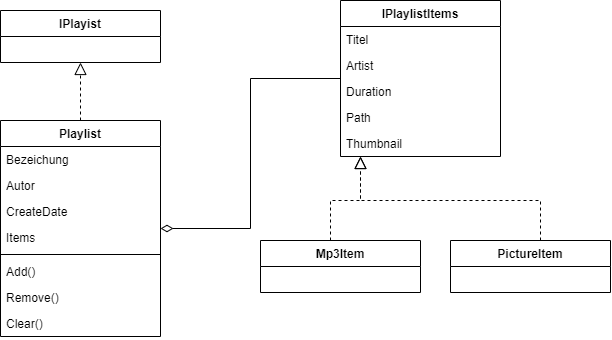

The diagram above was exported from draw.io. Its source (the exported page's mxGraphModel, read from the mxfile embedded in the PNG):
<mxGraphModel dx="895" dy="658" grid="1" gridSize="10" guides="1" tooltips="1" connect="1" arrows="1" fold="1" page="1" pageScale="1" pageWidth="827" pageHeight="1169" math="0" shadow="0">
  <root>
    <mxCell id="0" />
    <mxCell id="1" parent="0" />
    <mxCell id="65" style="edgeStyle=orthogonalEdgeStyle;html=1;endArrow=block;endFill=0;endSize=10;dashed=1;" edge="1" parent="1" source="7" target="62">
      <mxGeometry relative="1" as="geometry" />
    </mxCell>
    <mxCell id="7" value="Playlist" style="swimlane;fontStyle=1;align=center;verticalAlign=top;childLayout=stackLayout;horizontal=1;startSize=26;horizontalStack=0;resizeParent=1;resizeParentMax=0;resizeLast=0;collapsible=1;marginBottom=0;" vertex="1" parent="1">
      <mxGeometry x="120" y="240" width="160" height="216" as="geometry" />
    </mxCell>
    <mxCell id="8" value="Bezeichung" style="text;strokeColor=none;fillColor=none;align=left;verticalAlign=top;spacingLeft=4;spacingRight=4;overflow=hidden;rotatable=0;points=[[0,0.5],[1,0.5]];portConstraint=eastwest;" vertex="1" parent="7">
      <mxGeometry y="26" width="160" height="26" as="geometry" />
    </mxCell>
    <mxCell id="11" value="Autor" style="text;strokeColor=none;fillColor=none;align=left;verticalAlign=top;spacingLeft=4;spacingRight=4;overflow=hidden;rotatable=0;points=[[0,0.5],[1,0.5]];portConstraint=eastwest;" vertex="1" parent="7">
      <mxGeometry y="52" width="160" height="26" as="geometry" />
    </mxCell>
    <mxCell id="12" value="CreateDate" style="text;strokeColor=none;fillColor=none;align=left;verticalAlign=top;spacingLeft=4;spacingRight=4;overflow=hidden;rotatable=0;points=[[0,0.5],[1,0.5]];portConstraint=eastwest;" vertex="1" parent="7">
      <mxGeometry y="78" width="160" height="26" as="geometry" />
    </mxCell>
    <mxCell id="13" value="Items" style="text;strokeColor=none;fillColor=none;align=left;verticalAlign=top;spacingLeft=4;spacingRight=4;overflow=hidden;rotatable=0;points=[[0,0.5],[1,0.5]];portConstraint=eastwest;" vertex="1" parent="7">
      <mxGeometry y="104" width="160" height="26" as="geometry" />
    </mxCell>
    <mxCell id="9" value="" style="line;strokeWidth=1;fillColor=none;align=left;verticalAlign=middle;spacingTop=-1;spacingLeft=3;spacingRight=3;rotatable=0;labelPosition=right;points=[];portConstraint=eastwest;" vertex="1" parent="7">
      <mxGeometry y="130" width="160" height="8" as="geometry" />
    </mxCell>
    <mxCell id="10" value="Add()" style="text;strokeColor=none;fillColor=none;align=left;verticalAlign=top;spacingLeft=4;spacingRight=4;overflow=hidden;rotatable=0;points=[[0,0.5],[1,0.5]];portConstraint=eastwest;" vertex="1" parent="7">
      <mxGeometry y="138" width="160" height="26" as="geometry" />
    </mxCell>
    <mxCell id="14" value="Remove()" style="text;strokeColor=none;fillColor=none;align=left;verticalAlign=top;spacingLeft=4;spacingRight=4;overflow=hidden;rotatable=0;points=[[0,0.5],[1,0.5]];portConstraint=eastwest;" vertex="1" parent="7">
      <mxGeometry y="164" width="160" height="26" as="geometry" />
    </mxCell>
    <mxCell id="15" value="Clear()" style="text;strokeColor=none;fillColor=none;align=left;verticalAlign=top;spacingLeft=4;spacingRight=4;overflow=hidden;rotatable=0;points=[[0,0.5],[1,0.5]];portConstraint=eastwest;" vertex="1" parent="7">
      <mxGeometry y="190" width="160" height="26" as="geometry" />
    </mxCell>
    <mxCell id="66" style="edgeStyle=orthogonalEdgeStyle;html=1;endArrow=diamondThin;endFill=0;endSize=10;rounded=0;" edge="1" parent="1" source="16" target="7">
      <mxGeometry relative="1" as="geometry" />
    </mxCell>
    <mxCell id="16" value="IPlaylistItems" style="swimlane;fontStyle=1;align=center;verticalAlign=top;childLayout=stackLayout;horizontal=1;startSize=26;horizontalStack=0;resizeParent=1;resizeParentMax=0;resizeLast=0;collapsible=1;marginBottom=0;" vertex="1" parent="1">
      <mxGeometry x="460" y="120" width="160" height="156" as="geometry" />
    </mxCell>
    <mxCell id="17" value="Titel" style="text;strokeColor=none;fillColor=none;align=left;verticalAlign=top;spacingLeft=4;spacingRight=4;overflow=hidden;rotatable=0;points=[[0,0.5],[1,0.5]];portConstraint=eastwest;" vertex="1" parent="16">
      <mxGeometry y="26" width="160" height="26" as="geometry" />
    </mxCell>
    <mxCell id="18" value="Artist" style="text;strokeColor=none;fillColor=none;align=left;verticalAlign=top;spacingLeft=4;spacingRight=4;overflow=hidden;rotatable=0;points=[[0,0.5],[1,0.5]];portConstraint=eastwest;" vertex="1" parent="16">
      <mxGeometry y="52" width="160" height="26" as="geometry" />
    </mxCell>
    <mxCell id="19" value="Duration" style="text;strokeColor=none;fillColor=none;align=left;verticalAlign=top;spacingLeft=4;spacingRight=4;overflow=hidden;rotatable=0;points=[[0,0.5],[1,0.5]];portConstraint=eastwest;" vertex="1" parent="16">
      <mxGeometry y="78" width="160" height="26" as="geometry" />
    </mxCell>
    <mxCell id="25" value="Path" style="text;strokeColor=none;fillColor=none;align=left;verticalAlign=top;spacingLeft=4;spacingRight=4;overflow=hidden;rotatable=0;points=[[0,0.5],[1,0.5]];portConstraint=eastwest;" vertex="1" parent="16">
      <mxGeometry y="104" width="160" height="26" as="geometry" />
    </mxCell>
    <mxCell id="26" value="Thumbnail" style="text;strokeColor=none;fillColor=none;align=left;verticalAlign=top;spacingLeft=4;spacingRight=4;overflow=hidden;rotatable=0;points=[[0,0.5],[1,0.5]];portConstraint=eastwest;" vertex="1" parent="16">
      <mxGeometry y="130" width="160" height="26" as="geometry" />
    </mxCell>
    <mxCell id="62" value="IPlayist" style="swimlane;fontStyle=1;align=center;verticalAlign=top;childLayout=stackLayout;horizontal=1;startSize=26;horizontalStack=0;resizeParent=1;resizeParentMax=0;resizeLast=0;collapsible=1;marginBottom=0;" vertex="1" parent="1">
      <mxGeometry x="120" y="130" width="160" height="52" as="geometry">
        <mxRectangle x="350" y="370" width="100" height="26" as="alternateBounds" />
      </mxGeometry>
    </mxCell>
    <mxCell id="69" style="edgeStyle=orthogonalEdgeStyle;html=1;endArrow=block;endFill=0;endSize=10;rounded=0;dashed=1;" edge="1" parent="1" source="67" target="16">
      <mxGeometry relative="1" as="geometry">
        <Array as="points">
          <mxPoint x="450" y="320" />
          <mxPoint x="480" y="320" />
        </Array>
      </mxGeometry>
    </mxCell>
    <mxCell id="67" value="Mp3Item" style="swimlane;fontStyle=1;align=center;verticalAlign=top;childLayout=stackLayout;horizontal=1;startSize=26;horizontalStack=0;resizeParent=1;resizeParentMax=0;resizeLast=0;collapsible=1;marginBottom=0;" vertex="1" parent="1">
      <mxGeometry x="380" y="360" width="160" height="52" as="geometry">
        <mxRectangle x="350" y="370" width="100" height="26" as="alternateBounds" />
      </mxGeometry>
    </mxCell>
    <mxCell id="70" style="edgeStyle=orthogonalEdgeStyle;rounded=0;html=1;dashed=1;endArrow=block;endFill=0;endSize=10;" edge="1" parent="1" source="68" target="26">
      <mxGeometry relative="1" as="geometry">
        <Array as="points">
          <mxPoint x="660" y="320" />
          <mxPoint x="480" y="320" />
        </Array>
      </mxGeometry>
    </mxCell>
    <mxCell id="68" value="PictureItem" style="swimlane;fontStyle=1;align=center;verticalAlign=top;childLayout=stackLayout;horizontal=1;startSize=26;horizontalStack=0;resizeParent=1;resizeParentMax=0;resizeLast=0;collapsible=1;marginBottom=0;" vertex="1" parent="1">
      <mxGeometry x="570" y="360" width="160" height="52" as="geometry">
        <mxRectangle x="350" y="370" width="100" height="26" as="alternateBounds" />
      </mxGeometry>
    </mxCell>
  </root>
</mxGraphModel>